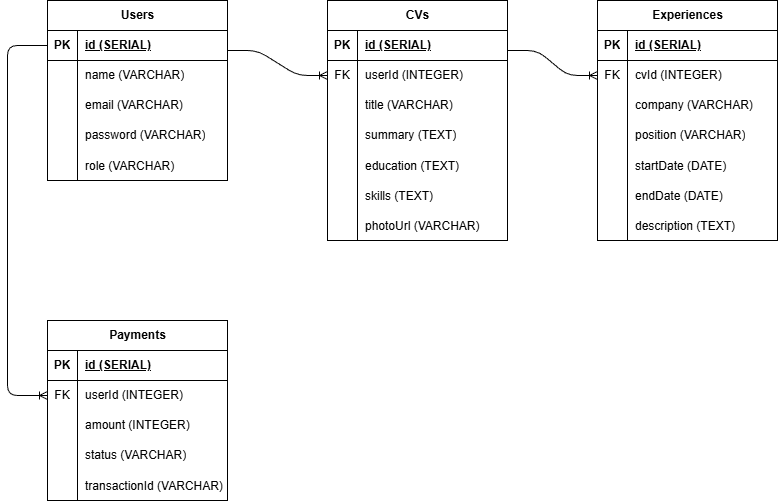

The diagram above was exported from draw.io. Its source (the exported page's mxGraphModel, read from the mxfile embedded in the PNG):
<mxGraphModel dx="734" dy="483" grid="1" gridSize="10" guides="1" tooltips="1" connect="1" arrows="1" fold="1" page="1" pageScale="1" pageWidth="850" pageHeight="1100" math="0" shadow="0">
  <root>
    <mxCell id="0" />
    <mxCell id="1" parent="0" />
    <mxCell id="2" value="Users" style="shape=table;startSize=30;container=1;collapsible=1;childLayout=tableLayout;fixedRows=1;rowLines=0;fontStyle=1;align=center;resizeLast=1;html=1;" parent="1" vertex="1">
      <mxGeometry x="80" y="80" width="180" height="180" as="geometry" />
    </mxCell>
    <mxCell id="3" value="" style="shape=tableRow;horizontal=0;startSize=0;swimlaneHead=0;swimlaneBody=0;fillColor=none;collapsible=0;dropTarget=0;points=[[0,0.5],[1,0.5]];portConstraint=eastwest;top=0;left=0;right=0;bottom=1;" parent="2" vertex="1">
      <mxGeometry y="30" width="180" height="30" as="geometry" />
    </mxCell>
    <mxCell id="4" value="PK" style="shape=partialRectangle;connectable=0;fillColor=none;top=0;left=0;bottom=0;right=0;fontStyle=1;overflow=hidden;whiteSpace=wrap;html=1;" parent="3" vertex="1">
      <mxGeometry width="30" height="30" as="geometry">
        <mxRectangle width="30" height="30" as="alternateBounds" />
      </mxGeometry>
    </mxCell>
    <mxCell id="5" value="id (SERIAL)" style="shape=partialRectangle;connectable=0;fillColor=none;top=0;left=0;bottom=0;right=0;align=left;spacingLeft=6;fontStyle=5;overflow=hidden;whiteSpace=wrap;html=1;" parent="3" vertex="1">
      <mxGeometry x="30" width="150" height="30" as="geometry">
        <mxRectangle width="150" height="30" as="alternateBounds" />
      </mxGeometry>
    </mxCell>
    <mxCell id="6" value="" style="shape=tableRow;horizontal=0;startSize=0;swimlaneHead=0;swimlaneBody=0;fillColor=none;collapsible=0;dropTarget=0;points=[[0,0.5],[1,0.5]];portConstraint=eastwest;top=0;left=0;right=0;bottom=0;" parent="2" vertex="1">
      <mxGeometry y="60" width="180" height="30" as="geometry" />
    </mxCell>
    <mxCell id="7" value="" style="shape=partialRectangle;connectable=0;fillColor=none;top=0;left=0;bottom=0;right=0;editable=1;overflow=hidden;whiteSpace=wrap;html=1;" parent="6" vertex="1">
      <mxGeometry width="30" height="30" as="geometry">
        <mxRectangle width="30" height="30" as="alternateBounds" />
      </mxGeometry>
    </mxCell>
    <mxCell id="8" value="name (VARCHAR)" style="shape=partialRectangle;connectable=0;fillColor=none;top=0;left=0;bottom=0;right=0;align=left;spacingLeft=6;overflow=hidden;whiteSpace=wrap;html=1;" parent="6" vertex="1">
      <mxGeometry x="30" width="150" height="30" as="geometry">
        <mxRectangle width="150" height="30" as="alternateBounds" />
      </mxGeometry>
    </mxCell>
    <mxCell id="9" value="" style="shape=tableRow;horizontal=0;startSize=0;swimlaneHead=0;swimlaneBody=0;fillColor=none;collapsible=0;dropTarget=0;points=[[0,0.5],[1,0.5]];portConstraint=eastwest;top=0;left=0;right=0;bottom=0;" parent="2" vertex="1">
      <mxGeometry y="90" width="180" height="30" as="geometry" />
    </mxCell>
    <mxCell id="10" value="" style="shape=partialRectangle;connectable=0;fillColor=none;top=0;left=0;bottom=0;right=0;editable=1;overflow=hidden;whiteSpace=wrap;html=1;" parent="9" vertex="1">
      <mxGeometry width="30" height="30" as="geometry">
        <mxRectangle width="30" height="30" as="alternateBounds" />
      </mxGeometry>
    </mxCell>
    <mxCell id="11" value="email (VARCHAR)" style="shape=partialRectangle;connectable=0;fillColor=none;top=0;left=0;bottom=0;right=0;align=left;spacingLeft=6;overflow=hidden;whiteSpace=wrap;html=1;" parent="9" vertex="1">
      <mxGeometry x="30" width="150" height="30" as="geometry">
        <mxRectangle width="150" height="30" as="alternateBounds" />
      </mxGeometry>
    </mxCell>
    <mxCell id="12" value="" style="shape=tableRow;horizontal=0;startSize=0;swimlaneHead=0;swimlaneBody=0;fillColor=none;collapsible=0;dropTarget=0;points=[[0,0.5],[1,0.5]];portConstraint=eastwest;top=0;left=0;right=0;bottom=0;" parent="2" vertex="1">
      <mxGeometry y="120" width="180" height="30" as="geometry" />
    </mxCell>
    <mxCell id="13" value="" style="shape=partialRectangle;connectable=0;fillColor=none;top=0;left=0;bottom=0;right=0;editable=1;overflow=hidden;whiteSpace=wrap;html=1;" parent="12" vertex="1">
      <mxGeometry width="30" height="30" as="geometry">
        <mxRectangle width="30" height="30" as="alternateBounds" />
      </mxGeometry>
    </mxCell>
    <mxCell id="14" value="password (VARCHAR)" style="shape=partialRectangle;connectable=0;fillColor=none;top=0;left=0;bottom=0;right=0;align=left;spacingLeft=6;overflow=hidden;whiteSpace=wrap;html=1;" parent="12" vertex="1">
      <mxGeometry x="30" width="150" height="30" as="geometry">
        <mxRectangle width="150" height="30" as="alternateBounds" />
      </mxGeometry>
    </mxCell>
    <mxCell id="15" value="" style="shape=tableRow;horizontal=0;startSize=0;swimlaneHead=0;swimlaneBody=0;fillColor=none;collapsible=0;dropTarget=0;points=[[0,0.5],[1,0.5]];portConstraint=eastwest;top=0;left=0;right=0;bottom=0;" parent="2" vertex="1">
      <mxGeometry y="150" width="180" height="30" as="geometry" />
    </mxCell>
    <mxCell id="16" value="" style="shape=partialRectangle;connectable=0;fillColor=none;top=0;left=0;bottom=0;right=0;editable=1;overflow=hidden;" parent="15" vertex="1">
      <mxGeometry width="30" height="30" as="geometry">
        <mxRectangle width="30" height="30" as="alternateBounds" />
      </mxGeometry>
    </mxCell>
    <mxCell id="17" value="role (VARCHAR)" style="shape=partialRectangle;connectable=0;fillColor=none;top=0;left=0;bottom=0;right=0;align=left;spacingLeft=6;overflow=hidden;" parent="15" vertex="1">
      <mxGeometry x="30" width="150" height="30" as="geometry">
        <mxRectangle width="150" height="30" as="alternateBounds" />
      </mxGeometry>
    </mxCell>
    <mxCell id="18" value="CVs" style="shape=table;startSize=30;container=1;collapsible=1;childLayout=tableLayout;fixedRows=1;rowLines=0;fontStyle=1;align=center;resizeLast=1;html=1;" parent="1" vertex="1">
      <mxGeometry x="360" y="80" width="180" height="240" as="geometry" />
    </mxCell>
    <mxCell id="19" value="" style="shape=tableRow;horizontal=0;startSize=0;swimlaneHead=0;swimlaneBody=0;fillColor=none;collapsible=0;dropTarget=0;points=[[0,0.5],[1,0.5]];portConstraint=eastwest;top=0;left=0;right=0;bottom=1;" parent="18" vertex="1">
      <mxGeometry y="30" width="180" height="30" as="geometry" />
    </mxCell>
    <mxCell id="20" value="PK" style="shape=partialRectangle;connectable=0;fillColor=none;top=0;left=0;bottom=0;right=0;fontStyle=1;overflow=hidden;whiteSpace=wrap;html=1;" parent="19" vertex="1">
      <mxGeometry width="30" height="30" as="geometry">
        <mxRectangle width="30" height="30" as="alternateBounds" />
      </mxGeometry>
    </mxCell>
    <mxCell id="21" value="id (SERIAL)" style="shape=partialRectangle;connectable=0;fillColor=none;top=0;left=0;bottom=0;right=0;align=left;spacingLeft=6;fontStyle=5;overflow=hidden;whiteSpace=wrap;html=1;" parent="19" vertex="1">
      <mxGeometry x="30" width="150" height="30" as="geometry">
        <mxRectangle width="150" height="30" as="alternateBounds" />
      </mxGeometry>
    </mxCell>
    <mxCell id="22" value="" style="shape=tableRow;horizontal=0;startSize=0;swimlaneHead=0;swimlaneBody=0;fillColor=none;collapsible=0;dropTarget=0;points=[[0,0.5],[1,0.5]];portConstraint=eastwest;top=0;left=0;right=0;bottom=0;" parent="18" vertex="1">
      <mxGeometry y="60" width="180" height="30" as="geometry" />
    </mxCell>
    <mxCell id="23" value="FK" style="shape=partialRectangle;connectable=0;fillColor=none;top=0;left=0;bottom=0;right=0;editable=1;overflow=hidden;whiteSpace=wrap;html=1;" parent="22" vertex="1">
      <mxGeometry width="30" height="30" as="geometry">
        <mxRectangle width="30" height="30" as="alternateBounds" />
      </mxGeometry>
    </mxCell>
    <mxCell id="24" value="userId (INTEGER)" style="shape=partialRectangle;connectable=0;fillColor=none;top=0;left=0;bottom=0;right=0;align=left;spacingLeft=6;overflow=hidden;whiteSpace=wrap;html=1;" parent="22" vertex="1">
      <mxGeometry x="30" width="150" height="30" as="geometry">
        <mxRectangle width="150" height="30" as="alternateBounds" />
      </mxGeometry>
    </mxCell>
    <mxCell id="25" value="" style="shape=tableRow;horizontal=0;startSize=0;swimlaneHead=0;swimlaneBody=0;fillColor=none;collapsible=0;dropTarget=0;points=[[0,0.5],[1,0.5]];portConstraint=eastwest;top=0;left=0;right=0;bottom=0;" parent="18" vertex="1">
      <mxGeometry y="90" width="180" height="30" as="geometry" />
    </mxCell>
    <mxCell id="26" value="" style="shape=partialRectangle;connectable=0;fillColor=none;top=0;left=0;bottom=0;right=0;editable=1;overflow=hidden;whiteSpace=wrap;html=1;" parent="25" vertex="1">
      <mxGeometry width="30" height="30" as="geometry">
        <mxRectangle width="30" height="30" as="alternateBounds" />
      </mxGeometry>
    </mxCell>
    <mxCell id="27" value="title (VARCHAR)" style="shape=partialRectangle;connectable=0;fillColor=none;top=0;left=0;bottom=0;right=0;align=left;spacingLeft=6;overflow=hidden;whiteSpace=wrap;html=1;" parent="25" vertex="1">
      <mxGeometry x="30" width="150" height="30" as="geometry">
        <mxRectangle width="150" height="30" as="alternateBounds" />
      </mxGeometry>
    </mxCell>
    <mxCell id="28" value="" style="shape=tableRow;horizontal=0;startSize=0;swimlaneHead=0;swimlaneBody=0;fillColor=none;collapsible=0;dropTarget=0;points=[[0,0.5],[1,0.5]];portConstraint=eastwest;top=0;left=0;right=0;bottom=0;" parent="18" vertex="1">
      <mxGeometry y="120" width="180" height="30" as="geometry" />
    </mxCell>
    <mxCell id="29" value="" style="shape=partialRectangle;connectable=0;fillColor=none;top=0;left=0;bottom=0;right=0;editable=1;overflow=hidden;whiteSpace=wrap;html=1;" parent="28" vertex="1">
      <mxGeometry width="30" height="30" as="geometry">
        <mxRectangle width="30" height="30" as="alternateBounds" />
      </mxGeometry>
    </mxCell>
    <mxCell id="30" value="summary (TEXT)" style="shape=partialRectangle;connectable=0;fillColor=none;top=0;left=0;bottom=0;right=0;align=left;spacingLeft=6;overflow=hidden;whiteSpace=wrap;html=1;" parent="28" vertex="1">
      <mxGeometry x="30" width="150" height="30" as="geometry">
        <mxRectangle width="150" height="30" as="alternateBounds" />
      </mxGeometry>
    </mxCell>
    <mxCell id="31" value="" style="shape=tableRow;horizontal=0;startSize=0;swimlaneHead=0;swimlaneBody=0;fillColor=none;collapsible=0;dropTarget=0;points=[[0,0.5],[1,0.5]];portConstraint=eastwest;top=0;left=0;right=0;bottom=0;" parent="18" vertex="1">
      <mxGeometry y="150" width="180" height="30" as="geometry" />
    </mxCell>
    <mxCell id="32" value="" style="shape=partialRectangle;connectable=0;fillColor=none;top=0;left=0;bottom=0;right=0;editable=1;overflow=hidden;" parent="31" vertex="1">
      <mxGeometry width="30" height="30" as="geometry">
        <mxRectangle width="30" height="30" as="alternateBounds" />
      </mxGeometry>
    </mxCell>
    <mxCell id="33" value="education (TEXT)" style="shape=partialRectangle;connectable=0;fillColor=none;top=0;left=0;bottom=0;right=0;align=left;spacingLeft=6;overflow=hidden;" parent="31" vertex="1">
      <mxGeometry x="30" width="150" height="30" as="geometry">
        <mxRectangle width="150" height="30" as="alternateBounds" />
      </mxGeometry>
    </mxCell>
    <mxCell id="34" value="" style="shape=tableRow;horizontal=0;startSize=0;swimlaneHead=0;swimlaneBody=0;fillColor=none;collapsible=0;dropTarget=0;points=[[0,0.5],[1,0.5]];portConstraint=eastwest;top=0;left=0;right=0;bottom=0;" parent="18" vertex="1">
      <mxGeometry y="180" width="180" height="30" as="geometry" />
    </mxCell>
    <mxCell id="35" value="" style="shape=partialRectangle;connectable=0;fillColor=none;top=0;left=0;bottom=0;right=0;editable=1;overflow=hidden;" parent="34" vertex="1">
      <mxGeometry width="30" height="30" as="geometry">
        <mxRectangle width="30" height="30" as="alternateBounds" />
      </mxGeometry>
    </mxCell>
    <mxCell id="36" value="skills (TEXT)" style="shape=partialRectangle;connectable=0;fillColor=none;top=0;left=0;bottom=0;right=0;align=left;spacingLeft=6;overflow=hidden;" parent="34" vertex="1">
      <mxGeometry x="30" width="150" height="30" as="geometry">
        <mxRectangle width="150" height="30" as="alternateBounds" />
      </mxGeometry>
    </mxCell>
    <mxCell id="37" value="" style="shape=tableRow;horizontal=0;startSize=0;swimlaneHead=0;swimlaneBody=0;fillColor=none;collapsible=0;dropTarget=0;points=[[0,0.5],[1,0.5]];portConstraint=eastwest;top=0;left=0;right=0;bottom=0;" parent="18" vertex="1">
      <mxGeometry y="210" width="180" height="30" as="geometry" />
    </mxCell>
    <mxCell id="38" value="" style="shape=partialRectangle;connectable=0;fillColor=none;top=0;left=0;bottom=0;right=0;editable=1;overflow=hidden;" parent="37" vertex="1">
      <mxGeometry width="30" height="30" as="geometry">
        <mxRectangle width="30" height="30" as="alternateBounds" />
      </mxGeometry>
    </mxCell>
    <mxCell id="39" value="photoUrl (VARCHAR)" style="shape=partialRectangle;connectable=0;fillColor=none;top=0;left=0;bottom=0;right=0;align=left;spacingLeft=6;overflow=hidden;" parent="37" vertex="1">
      <mxGeometry x="30" width="150" height="30" as="geometry">
        <mxRectangle width="150" height="30" as="alternateBounds" />
      </mxGeometry>
    </mxCell>
    <mxCell id="40" value="Experiences" style="shape=table;startSize=30;container=1;collapsible=1;childLayout=tableLayout;fixedRows=1;rowLines=0;fontStyle=1;align=center;resizeLast=1;html=1;" parent="1" vertex="1">
      <mxGeometry x="630" y="80" width="180" height="240" as="geometry" />
    </mxCell>
    <mxCell id="41" value="" style="shape=tableRow;horizontal=0;startSize=0;swimlaneHead=0;swimlaneBody=0;fillColor=none;collapsible=0;dropTarget=0;points=[[0,0.5],[1,0.5]];portConstraint=eastwest;top=0;left=0;right=0;bottom=1;" parent="40" vertex="1">
      <mxGeometry y="30" width="180" height="30" as="geometry" />
    </mxCell>
    <mxCell id="42" value="PK" style="shape=partialRectangle;connectable=0;fillColor=none;top=0;left=0;bottom=0;right=0;fontStyle=1;overflow=hidden;whiteSpace=wrap;html=1;" parent="41" vertex="1">
      <mxGeometry width="30" height="30" as="geometry">
        <mxRectangle width="30" height="30" as="alternateBounds" />
      </mxGeometry>
    </mxCell>
    <mxCell id="43" value="id (SERIAL)" style="shape=partialRectangle;connectable=0;fillColor=none;top=0;left=0;bottom=0;right=0;align=left;spacingLeft=6;fontStyle=5;overflow=hidden;whiteSpace=wrap;html=1;" parent="41" vertex="1">
      <mxGeometry x="30" width="150" height="30" as="geometry">
        <mxRectangle width="150" height="30" as="alternateBounds" />
      </mxGeometry>
    </mxCell>
    <mxCell id="44" value="" style="shape=tableRow;horizontal=0;startSize=0;swimlaneHead=0;swimlaneBody=0;fillColor=none;collapsible=0;dropTarget=0;points=[[0,0.5],[1,0.5]];portConstraint=eastwest;top=0;left=0;right=0;bottom=0;" parent="40" vertex="1">
      <mxGeometry y="60" width="180" height="30" as="geometry" />
    </mxCell>
    <mxCell id="45" value="FK" style="shape=partialRectangle;connectable=0;fillColor=none;top=0;left=0;bottom=0;right=0;editable=1;overflow=hidden;whiteSpace=wrap;html=1;" parent="44" vertex="1">
      <mxGeometry width="30" height="30" as="geometry">
        <mxRectangle width="30" height="30" as="alternateBounds" />
      </mxGeometry>
    </mxCell>
    <mxCell id="46" value="cvId (INTEGER)" style="shape=partialRectangle;connectable=0;fillColor=none;top=0;left=0;bottom=0;right=0;align=left;spacingLeft=6;overflow=hidden;whiteSpace=wrap;html=1;" parent="44" vertex="1">
      <mxGeometry x="30" width="150" height="30" as="geometry">
        <mxRectangle width="150" height="30" as="alternateBounds" />
      </mxGeometry>
    </mxCell>
    <mxCell id="47" value="" style="shape=tableRow;horizontal=0;startSize=0;swimlaneHead=0;swimlaneBody=0;fillColor=none;collapsible=0;dropTarget=0;points=[[0,0.5],[1,0.5]];portConstraint=eastwest;top=0;left=0;right=0;bottom=0;" parent="40" vertex="1">
      <mxGeometry y="90" width="180" height="30" as="geometry" />
    </mxCell>
    <mxCell id="48" value="" style="shape=partialRectangle;connectable=0;fillColor=none;top=0;left=0;bottom=0;right=0;editable=1;overflow=hidden;whiteSpace=wrap;html=1;" parent="47" vertex="1">
      <mxGeometry width="30" height="30" as="geometry">
        <mxRectangle width="30" height="30" as="alternateBounds" />
      </mxGeometry>
    </mxCell>
    <mxCell id="49" value="company (VARCHAR)" style="shape=partialRectangle;connectable=0;fillColor=none;top=0;left=0;bottom=0;right=0;align=left;spacingLeft=6;overflow=hidden;whiteSpace=wrap;html=1;" parent="47" vertex="1">
      <mxGeometry x="30" width="150" height="30" as="geometry">
        <mxRectangle width="150" height="30" as="alternateBounds" />
      </mxGeometry>
    </mxCell>
    <mxCell id="50" value="" style="shape=tableRow;horizontal=0;startSize=0;swimlaneHead=0;swimlaneBody=0;fillColor=none;collapsible=0;dropTarget=0;points=[[0,0.5],[1,0.5]];portConstraint=eastwest;top=0;left=0;right=0;bottom=0;" parent="40" vertex="1">
      <mxGeometry y="120" width="180" height="30" as="geometry" />
    </mxCell>
    <mxCell id="51" value="" style="shape=partialRectangle;connectable=0;fillColor=none;top=0;left=0;bottom=0;right=0;editable=1;overflow=hidden;whiteSpace=wrap;html=1;" parent="50" vertex="1">
      <mxGeometry width="30" height="30" as="geometry">
        <mxRectangle width="30" height="30" as="alternateBounds" />
      </mxGeometry>
    </mxCell>
    <mxCell id="52" value="position (VARCHAR)" style="shape=partialRectangle;connectable=0;fillColor=none;top=0;left=0;bottom=0;right=0;align=left;spacingLeft=6;overflow=hidden;whiteSpace=wrap;html=1;" parent="50" vertex="1">
      <mxGeometry x="30" width="150" height="30" as="geometry">
        <mxRectangle width="150" height="30" as="alternateBounds" />
      </mxGeometry>
    </mxCell>
    <mxCell id="53" value="" style="shape=tableRow;horizontal=0;startSize=0;swimlaneHead=0;swimlaneBody=0;fillColor=none;collapsible=0;dropTarget=0;points=[[0,0.5],[1,0.5]];portConstraint=eastwest;top=0;left=0;right=0;bottom=0;" parent="40" vertex="1">
      <mxGeometry y="150" width="180" height="30" as="geometry" />
    </mxCell>
    <mxCell id="54" value="" style="shape=partialRectangle;connectable=0;fillColor=none;top=0;left=0;bottom=0;right=0;editable=1;overflow=hidden;" parent="53" vertex="1">
      <mxGeometry width="30" height="30" as="geometry">
        <mxRectangle width="30" height="30" as="alternateBounds" />
      </mxGeometry>
    </mxCell>
    <mxCell id="55" value="startDate (DATE)" style="shape=partialRectangle;connectable=0;fillColor=none;top=0;left=0;bottom=0;right=0;align=left;spacingLeft=6;overflow=hidden;" parent="53" vertex="1">
      <mxGeometry x="30" width="150" height="30" as="geometry">
        <mxRectangle width="150" height="30" as="alternateBounds" />
      </mxGeometry>
    </mxCell>
    <mxCell id="56" value="" style="shape=tableRow;horizontal=0;startSize=0;swimlaneHead=0;swimlaneBody=0;fillColor=none;collapsible=0;dropTarget=0;points=[[0,0.5],[1,0.5]];portConstraint=eastwest;top=0;left=0;right=0;bottom=0;" parent="40" vertex="1">
      <mxGeometry y="180" width="180" height="30" as="geometry" />
    </mxCell>
    <mxCell id="57" value="" style="shape=partialRectangle;connectable=0;fillColor=none;top=0;left=0;bottom=0;right=0;editable=1;overflow=hidden;" parent="56" vertex="1">
      <mxGeometry width="30" height="30" as="geometry">
        <mxRectangle width="30" height="30" as="alternateBounds" />
      </mxGeometry>
    </mxCell>
    <mxCell id="58" value="endDate (DATE)" style="shape=partialRectangle;connectable=0;fillColor=none;top=0;left=0;bottom=0;right=0;align=left;spacingLeft=6;overflow=hidden;" parent="56" vertex="1">
      <mxGeometry x="30" width="150" height="30" as="geometry">
        <mxRectangle width="150" height="30" as="alternateBounds" />
      </mxGeometry>
    </mxCell>
    <mxCell id="62" value="" style="shape=tableRow;horizontal=0;startSize=0;swimlaneHead=0;swimlaneBody=0;fillColor=none;collapsible=0;dropTarget=0;points=[[0,0.5],[1,0.5]];portConstraint=eastwest;top=0;left=0;right=0;bottom=0;" parent="40" vertex="1">
      <mxGeometry y="210" width="180" height="30" as="geometry" />
    </mxCell>
    <mxCell id="63" value="" style="shape=partialRectangle;connectable=0;fillColor=none;top=0;left=0;bottom=0;right=0;editable=1;overflow=hidden;" parent="62" vertex="1">
      <mxGeometry width="30" height="30" as="geometry">
        <mxRectangle width="30" height="30" as="alternateBounds" />
      </mxGeometry>
    </mxCell>
    <mxCell id="64" value="description (TEXT)" style="shape=partialRectangle;connectable=0;fillColor=none;top=0;left=0;bottom=0;right=0;align=left;spacingLeft=6;overflow=hidden;" parent="62" vertex="1">
      <mxGeometry x="30" width="150" height="30" as="geometry">
        <mxRectangle width="150" height="30" as="alternateBounds" />
      </mxGeometry>
    </mxCell>
    <mxCell id="65" value="Payments" style="shape=table;startSize=30;container=1;collapsible=1;childLayout=tableLayout;fixedRows=1;rowLines=0;fontStyle=1;align=center;resizeLast=1;html=1;" parent="1" vertex="1">
      <mxGeometry x="80" y="400" width="180" height="180" as="geometry" />
    </mxCell>
    <mxCell id="66" value="" style="shape=tableRow;horizontal=0;startSize=0;swimlaneHead=0;swimlaneBody=0;fillColor=none;collapsible=0;dropTarget=0;points=[[0,0.5],[1,0.5]];portConstraint=eastwest;top=0;left=0;right=0;bottom=1;" parent="65" vertex="1">
      <mxGeometry y="30" width="180" height="30" as="geometry" />
    </mxCell>
    <mxCell id="67" value="PK" style="shape=partialRectangle;connectable=0;fillColor=none;top=0;left=0;bottom=0;right=0;fontStyle=1;overflow=hidden;whiteSpace=wrap;html=1;" parent="66" vertex="1">
      <mxGeometry width="30" height="30" as="geometry">
        <mxRectangle width="30" height="30" as="alternateBounds" />
      </mxGeometry>
    </mxCell>
    <mxCell id="68" value="id (SERIAL)" style="shape=partialRectangle;connectable=0;fillColor=none;top=0;left=0;bottom=0;right=0;align=left;spacingLeft=6;fontStyle=5;overflow=hidden;whiteSpace=wrap;html=1;" parent="66" vertex="1">
      <mxGeometry x="30" width="150" height="30" as="geometry">
        <mxRectangle width="150" height="30" as="alternateBounds" />
      </mxGeometry>
    </mxCell>
    <mxCell id="69" value="" style="shape=tableRow;horizontal=0;startSize=0;swimlaneHead=0;swimlaneBody=0;fillColor=none;collapsible=0;dropTarget=0;points=[[0,0.5],[1,0.5]];portConstraint=eastwest;top=0;left=0;right=0;bottom=0;" parent="65" vertex="1">
      <mxGeometry y="60" width="180" height="30" as="geometry" />
    </mxCell>
    <mxCell id="70" value="FK" style="shape=partialRectangle;connectable=0;fillColor=none;top=0;left=0;bottom=0;right=0;editable=1;overflow=hidden;whiteSpace=wrap;html=1;" parent="69" vertex="1">
      <mxGeometry width="30" height="30" as="geometry">
        <mxRectangle width="30" height="30" as="alternateBounds" />
      </mxGeometry>
    </mxCell>
    <mxCell id="71" value="userId (INTEGER)" style="shape=partialRectangle;connectable=0;fillColor=none;top=0;left=0;bottom=0;right=0;align=left;spacingLeft=6;overflow=hidden;whiteSpace=wrap;html=1;" parent="69" vertex="1">
      <mxGeometry x="30" width="150" height="30" as="geometry">
        <mxRectangle width="150" height="30" as="alternateBounds" />
      </mxGeometry>
    </mxCell>
    <mxCell id="72" value="" style="shape=tableRow;horizontal=0;startSize=0;swimlaneHead=0;swimlaneBody=0;fillColor=none;collapsible=0;dropTarget=0;points=[[0,0.5],[1,0.5]];portConstraint=eastwest;top=0;left=0;right=0;bottom=0;" parent="65" vertex="1">
      <mxGeometry y="90" width="180" height="30" as="geometry" />
    </mxCell>
    <mxCell id="73" value="" style="shape=partialRectangle;connectable=0;fillColor=none;top=0;left=0;bottom=0;right=0;editable=1;overflow=hidden;whiteSpace=wrap;html=1;" parent="72" vertex="1">
      <mxGeometry width="30" height="30" as="geometry">
        <mxRectangle width="30" height="30" as="alternateBounds" />
      </mxGeometry>
    </mxCell>
    <mxCell id="74" value="amount (INTEGER)" style="shape=partialRectangle;connectable=0;fillColor=none;top=0;left=0;bottom=0;right=0;align=left;spacingLeft=6;overflow=hidden;whiteSpace=wrap;html=1;" parent="72" vertex="1">
      <mxGeometry x="30" width="150" height="30" as="geometry">
        <mxRectangle width="150" height="30" as="alternateBounds" />
      </mxGeometry>
    </mxCell>
    <mxCell id="75" value="" style="shape=tableRow;horizontal=0;startSize=0;swimlaneHead=0;swimlaneBody=0;fillColor=none;collapsible=0;dropTarget=0;points=[[0,0.5],[1,0.5]];portConstraint=eastwest;top=0;left=0;right=0;bottom=0;" parent="65" vertex="1">
      <mxGeometry y="120" width="180" height="30" as="geometry" />
    </mxCell>
    <mxCell id="76" value="" style="shape=partialRectangle;connectable=0;fillColor=none;top=0;left=0;bottom=0;right=0;editable=1;overflow=hidden;whiteSpace=wrap;html=1;" parent="75" vertex="1">
      <mxGeometry width="30" height="30" as="geometry">
        <mxRectangle width="30" height="30" as="alternateBounds" />
      </mxGeometry>
    </mxCell>
    <mxCell id="77" value="status (VARCHAR)" style="shape=partialRectangle;connectable=0;fillColor=none;top=0;left=0;bottom=0;right=0;align=left;spacingLeft=6;overflow=hidden;whiteSpace=wrap;html=1;" parent="75" vertex="1">
      <mxGeometry x="30" width="150" height="30" as="geometry">
        <mxRectangle width="150" height="30" as="alternateBounds" />
      </mxGeometry>
    </mxCell>
    <mxCell id="78" value="" style="shape=tableRow;horizontal=0;startSize=0;swimlaneHead=0;swimlaneBody=0;fillColor=none;collapsible=0;dropTarget=0;points=[[0,0.5],[1,0.5]];portConstraint=eastwest;top=0;left=0;right=0;bottom=0;" parent="65" vertex="1">
      <mxGeometry y="150" width="180" height="30" as="geometry" />
    </mxCell>
    <mxCell id="79" value="" style="shape=partialRectangle;connectable=0;fillColor=none;top=0;left=0;bottom=0;right=0;editable=1;overflow=hidden;" parent="78" vertex="1">
      <mxGeometry width="30" height="30" as="geometry">
        <mxRectangle width="30" height="30" as="alternateBounds" />
      </mxGeometry>
    </mxCell>
    <mxCell id="80" value="transactionId (VARCHAR)" style="shape=partialRectangle;connectable=0;fillColor=none;top=0;left=0;bottom=0;right=0;align=left;spacingLeft=6;overflow=hidden;" parent="78" vertex="1">
      <mxGeometry x="30" width="150" height="30" as="geometry">
        <mxRectangle width="150" height="30" as="alternateBounds" />
      </mxGeometry>
    </mxCell>
    <mxCell id="81" value="" style="edgeStyle=entityRelationEdgeStyle;fontSize=12;html=1;endArrow=ERoneToMany;entryX=0;entryY=0.5;entryDx=0;entryDy=0;" parent="1" target="22" edge="1">
      <mxGeometry width="100" height="100" relative="1" as="geometry">
        <mxPoint x="260" y="130" as="sourcePoint" />
        <mxPoint x="360" y="30" as="targetPoint" />
        <Array as="points">
          <mxPoint x="90" y="-60" />
        </Array>
      </mxGeometry>
    </mxCell>
    <mxCell id="82" value="" style="edgeStyle=entityRelationEdgeStyle;fontSize=12;html=1;endArrow=ERoneToMany;entryX=0;entryY=0.5;entryDx=0;entryDy=0;" parent="1" target="44" edge="1">
      <mxGeometry width="100" height="100" relative="1" as="geometry">
        <mxPoint x="540" y="130" as="sourcePoint" />
        <mxPoint x="640" y="30" as="targetPoint" />
      </mxGeometry>
    </mxCell>
    <mxCell id="83" value="" style="fontSize=12;html=1;endArrow=ERoneToMany;entryX=0;entryY=0.5;entryDx=0;entryDy=0;edgeStyle=orthogonalEdgeStyle;exitX=0;exitY=0.5;exitDx=0;exitDy=0;" parent="1" source="3" target="69" edge="1">
      <mxGeometry width="100" height="100" relative="1" as="geometry">
        <mxPoint x="30" y="130" as="sourcePoint" />
        <mxPoint x="30" y="475" as="targetPoint" />
        <Array as="points">
          <mxPoint x="40" y="125" />
          <mxPoint x="40" y="475" />
        </Array>
      </mxGeometry>
    </mxCell>
  </root>
</mxGraphModel>